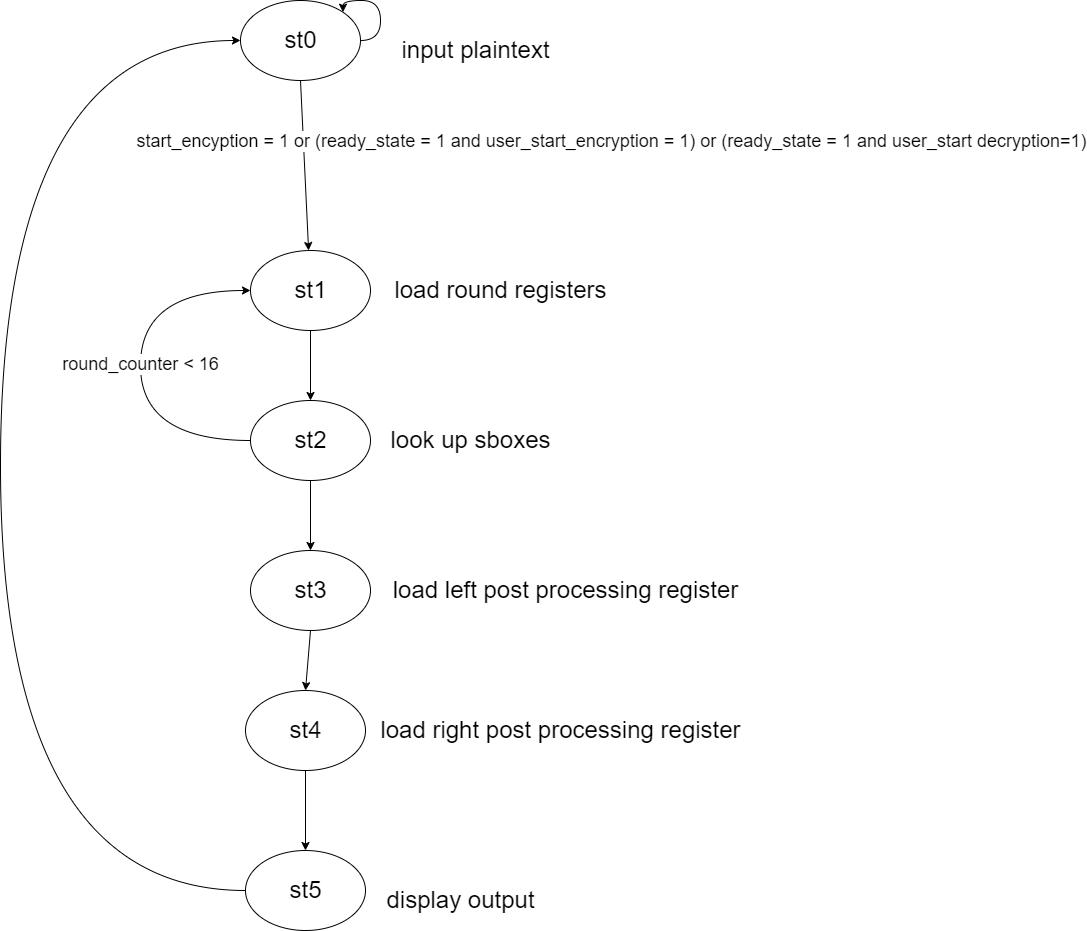

The diagram above was exported from draw.io. Its source (the exported page's mxGraphModel, read from the mxfile embedded in the PNG):
<mxGraphModel dx="1950" dy="3460" grid="1" gridSize="10" guides="1" tooltips="1" connect="1" arrows="1" fold="1" page="1" pageScale="1" pageWidth="850" pageHeight="1100" math="0" shadow="0">
  <root>
    <mxCell id="0" />
    <mxCell id="1" parent="0" />
    <mxCell id="R_oJtV0W-WcIBsMYZKu_-16" style="edgeStyle=none;rounded=0;orthogonalLoop=1;jettySize=auto;html=1;exitX=0.5;exitY=1;exitDx=0;exitDy=0;" parent="1" source="R_oJtV0W-WcIBsMYZKu_-1" target="R_oJtV0W-WcIBsMYZKu_-2" edge="1">
      <mxGeometry relative="1" as="geometry" />
    </mxCell>
    <mxCell id="R_oJtV0W-WcIBsMYZKu_-22" value="&lt;font style=&quot;font-size: 18px;&quot;&gt;start_encyption = 1 or (ready_state = 1 and user_start_encryption = 1) or (ready_state = 1 and user_start decryption=1)&lt;/font&gt;" style="edgeLabel;html=1;align=center;verticalAlign=middle;resizable=0;points=[];" parent="R_oJtV0W-WcIBsMYZKu_-16" vertex="1" connectable="0">
      <mxGeometry x="-0.4724" y="-2" relative="1" as="geometry">
        <mxPoint x="310" y="15" as="offset" />
      </mxGeometry>
    </mxCell>
    <mxCell id="R_oJtV0W-WcIBsMYZKu_-1" value="" style="ellipse;whiteSpace=wrap;html=1;" parent="1" vertex="1">
      <mxGeometry x="360" y="-2120" width="120" height="80" as="geometry" />
    </mxCell>
    <mxCell id="R_oJtV0W-WcIBsMYZKu_-17" style="edgeStyle=none;rounded=0;orthogonalLoop=1;jettySize=auto;html=1;exitX=0.5;exitY=1;exitDx=0;exitDy=0;entryX=0.5;entryY=0;entryDx=0;entryDy=0;" parent="1" source="R_oJtV0W-WcIBsMYZKu_-2" target="R_oJtV0W-WcIBsMYZKu_-3" edge="1">
      <mxGeometry relative="1" as="geometry" />
    </mxCell>
    <mxCell id="R_oJtV0W-WcIBsMYZKu_-2" value="" style="ellipse;whiteSpace=wrap;html=1;" parent="1" vertex="1">
      <mxGeometry x="370" y="-1870" width="120" height="80" as="geometry" />
    </mxCell>
    <mxCell id="R_oJtV0W-WcIBsMYZKu_-15" style="edgeStyle=orthogonalEdgeStyle;rounded=0;orthogonalLoop=1;jettySize=auto;html=1;exitX=0;exitY=0.5;exitDx=0;exitDy=0;entryX=0;entryY=0.5;entryDx=0;entryDy=0;curved=1;" parent="1" source="R_oJtV0W-WcIBsMYZKu_-3" target="R_oJtV0W-WcIBsMYZKu_-2" edge="1">
      <mxGeometry relative="1" as="geometry">
        <Array as="points">
          <mxPoint x="260" y="-1680" />
          <mxPoint x="260" y="-1830" />
        </Array>
      </mxGeometry>
    </mxCell>
    <mxCell id="R_oJtV0W-WcIBsMYZKu_-21" value="&lt;font style=&quot;font-size: 18px;&quot;&gt;round_counter &amp;lt; 16&lt;/font&gt;" style="edgeLabel;html=1;align=center;verticalAlign=middle;resizable=0;points=[];" parent="R_oJtV0W-WcIBsMYZKu_-15" vertex="1" connectable="0">
      <mxGeometry x="0.0189" y="1" relative="1" as="geometry">
        <mxPoint as="offset" />
      </mxGeometry>
    </mxCell>
    <mxCell id="R_oJtV0W-WcIBsMYZKu_-18" style="edgeStyle=none;rounded=0;orthogonalLoop=1;jettySize=auto;html=1;exitX=0.5;exitY=1;exitDx=0;exitDy=0;entryX=0.5;entryY=0;entryDx=0;entryDy=0;" parent="1" source="R_oJtV0W-WcIBsMYZKu_-3" target="R_oJtV0W-WcIBsMYZKu_-4" edge="1">
      <mxGeometry relative="1" as="geometry" />
    </mxCell>
    <mxCell id="R_oJtV0W-WcIBsMYZKu_-3" value="" style="ellipse;whiteSpace=wrap;html=1;" parent="1" vertex="1">
      <mxGeometry x="370" y="-1720" width="120" height="80" as="geometry" />
    </mxCell>
    <mxCell id="R_oJtV0W-WcIBsMYZKu_-19" style="edgeStyle=none;rounded=0;orthogonalLoop=1;jettySize=auto;html=1;exitX=0.5;exitY=1;exitDx=0;exitDy=0;entryX=0.5;entryY=0;entryDx=0;entryDy=0;" parent="1" source="R_oJtV0W-WcIBsMYZKu_-4" target="R_oJtV0W-WcIBsMYZKu_-5" edge="1">
      <mxGeometry relative="1" as="geometry" />
    </mxCell>
    <mxCell id="R_oJtV0W-WcIBsMYZKu_-4" value="" style="ellipse;whiteSpace=wrap;html=1;" parent="1" vertex="1">
      <mxGeometry x="370" y="-1570" width="120" height="80" as="geometry" />
    </mxCell>
    <mxCell id="R_oJtV0W-WcIBsMYZKu_-20" style="edgeStyle=none;rounded=0;orthogonalLoop=1;jettySize=auto;html=1;exitX=0.5;exitY=1;exitDx=0;exitDy=0;entryX=0.5;entryY=0;entryDx=0;entryDy=0;" parent="1" source="R_oJtV0W-WcIBsMYZKu_-5" target="R_oJtV0W-WcIBsMYZKu_-6" edge="1">
      <mxGeometry relative="1" as="geometry" />
    </mxCell>
    <mxCell id="R_oJtV0W-WcIBsMYZKu_-5" value="" style="ellipse;whiteSpace=wrap;html=1;" parent="1" vertex="1">
      <mxGeometry x="365" y="-1430" width="120" height="80" as="geometry" />
    </mxCell>
    <mxCell id="XXxNp9uvdH0kWecIWti--1" style="edgeStyle=orthogonalEdgeStyle;curved=1;rounded=0;orthogonalLoop=1;jettySize=auto;html=1;exitX=0;exitY=0.5;exitDx=0;exitDy=0;entryX=0;entryY=0.5;entryDx=0;entryDy=0;" edge="1" parent="1" source="R_oJtV0W-WcIBsMYZKu_-6" target="R_oJtV0W-WcIBsMYZKu_-1">
      <mxGeometry relative="1" as="geometry">
        <Array as="points">
          <mxPoint x="120" y="-1230" />
          <mxPoint x="120" y="-2080" />
        </Array>
      </mxGeometry>
    </mxCell>
    <mxCell id="R_oJtV0W-WcIBsMYZKu_-6" value="" style="ellipse;whiteSpace=wrap;html=1;" parent="1" vertex="1">
      <mxGeometry x="365" y="-1270" width="120" height="80" as="geometry" />
    </mxCell>
    <mxCell id="R_oJtV0W-WcIBsMYZKu_-7" value="&lt;font style=&quot;font-size: 24px;&quot;&gt;st0&lt;/font&gt;" style="text;html=1;align=center;verticalAlign=middle;resizable=0;points=[];autosize=1;strokeColor=none;fillColor=none;" parent="1" vertex="1">
      <mxGeometry x="390" y="-2100" width="60" height="40" as="geometry" />
    </mxCell>
    <mxCell id="R_oJtV0W-WcIBsMYZKu_-8" value="&lt;font style=&quot;font-size: 24px;&quot;&gt;st1&lt;/font&gt;" style="text;html=1;align=center;verticalAlign=middle;resizable=0;points=[];autosize=1;strokeColor=none;fillColor=none;" parent="1" vertex="1">
      <mxGeometry x="400" y="-1850" width="60" height="40" as="geometry" />
    </mxCell>
    <mxCell id="R_oJtV0W-WcIBsMYZKu_-9" value="&lt;font style=&quot;font-size: 24px;&quot;&gt;st2&lt;/font&gt;" style="text;html=1;align=center;verticalAlign=middle;resizable=0;points=[];autosize=1;strokeColor=none;fillColor=none;" parent="1" vertex="1">
      <mxGeometry x="400" y="-1700" width="60" height="40" as="geometry" />
    </mxCell>
    <mxCell id="R_oJtV0W-WcIBsMYZKu_-10" value="&lt;font style=&quot;font-size: 24px;&quot;&gt;st3&lt;/font&gt;" style="text;html=1;align=center;verticalAlign=middle;resizable=0;points=[];autosize=1;strokeColor=none;fillColor=none;" parent="1" vertex="1">
      <mxGeometry x="400" y="-1550" width="60" height="40" as="geometry" />
    </mxCell>
    <mxCell id="R_oJtV0W-WcIBsMYZKu_-11" value="&lt;font style=&quot;font-size: 24px;&quot;&gt;st4&lt;/font&gt;" style="text;html=1;align=center;verticalAlign=middle;resizable=0;points=[];autosize=1;strokeColor=none;fillColor=none;" parent="1" vertex="1">
      <mxGeometry x="395" y="-1410" width="60" height="40" as="geometry" />
    </mxCell>
    <mxCell id="R_oJtV0W-WcIBsMYZKu_-12" value="&lt;font style=&quot;font-size: 24px;&quot;&gt;st5&lt;/font&gt;" style="text;html=1;align=center;verticalAlign=middle;resizable=0;points=[];autosize=1;strokeColor=none;fillColor=none;" parent="1" vertex="1">
      <mxGeometry x="395" y="-1250" width="60" height="40" as="geometry" />
    </mxCell>
    <mxCell id="R_oJtV0W-WcIBsMYZKu_-14" style="edgeStyle=orthogonalEdgeStyle;rounded=0;orthogonalLoop=1;jettySize=auto;html=1;exitX=1;exitY=0.5;exitDx=0;exitDy=0;entryX=1;entryY=0;entryDx=0;entryDy=0;curved=1;" parent="1" source="R_oJtV0W-WcIBsMYZKu_-1" target="R_oJtV0W-WcIBsMYZKu_-1" edge="1">
      <mxGeometry relative="1" as="geometry">
        <Array as="points">
          <mxPoint x="500" y="-2080" />
          <mxPoint x="500" y="-2120" />
          <mxPoint x="462" y="-2120" />
        </Array>
      </mxGeometry>
    </mxCell>
    <mxCell id="R_oJtV0W-WcIBsMYZKu_-23" value="&lt;font style=&quot;font-size: 24px;&quot;&gt;input plaintext&lt;/font&gt;" style="text;html=1;align=center;verticalAlign=middle;resizable=0;points=[];autosize=1;strokeColor=none;fillColor=none;" parent="1" vertex="1">
      <mxGeometry x="510" y="-2090" width="170" height="40" as="geometry" />
    </mxCell>
    <mxCell id="R_oJtV0W-WcIBsMYZKu_-24" value="&lt;font style=&quot;font-size: 24px;&quot;&gt;load round registers&lt;/font&gt;" style="text;html=1;align=center;verticalAlign=middle;resizable=0;points=[];autosize=1;strokeColor=none;fillColor=none;" parent="1" vertex="1">
      <mxGeometry x="500" y="-1850" width="240" height="40" as="geometry" />
    </mxCell>
    <mxCell id="R_oJtV0W-WcIBsMYZKu_-25" value="&lt;font style=&quot;font-size: 24px;&quot;&gt;look up sboxes&lt;/font&gt;" style="text;html=1;align=center;verticalAlign=middle;resizable=0;points=[];autosize=1;strokeColor=none;fillColor=none;" parent="1" vertex="1">
      <mxGeometry x="500" y="-1700" width="180" height="40" as="geometry" />
    </mxCell>
    <mxCell id="R_oJtV0W-WcIBsMYZKu_-26" value="&lt;font style=&quot;font-size: 24px;&quot;&gt;load left post processing register&lt;/font&gt;" style="text;html=1;align=center;verticalAlign=middle;resizable=0;points=[];autosize=1;strokeColor=none;fillColor=none;" parent="1" vertex="1">
      <mxGeometry x="500" y="-1550" width="370" height="40" as="geometry" />
    </mxCell>
    <mxCell id="R_oJtV0W-WcIBsMYZKu_-28" value="&lt;font style=&quot;font-size: 24px;&quot;&gt;load right post processing register&lt;/font&gt;" style="text;html=1;align=center;verticalAlign=middle;resizable=0;points=[];autosize=1;strokeColor=none;fillColor=none;" parent="1" vertex="1">
      <mxGeometry x="490" y="-1410" width="380" height="40" as="geometry" />
    </mxCell>
    <mxCell id="R_oJtV0W-WcIBsMYZKu_-29" value="&lt;span style=&quot;font-size: 24px;&quot;&gt;display output&lt;/span&gt;" style="text;html=1;align=center;verticalAlign=middle;resizable=0;points=[];autosize=1;strokeColor=none;fillColor=none;" parent="1" vertex="1">
      <mxGeometry x="495" y="-1240" width="170" height="40" as="geometry" />
    </mxCell>
  </root>
</mxGraphModel>